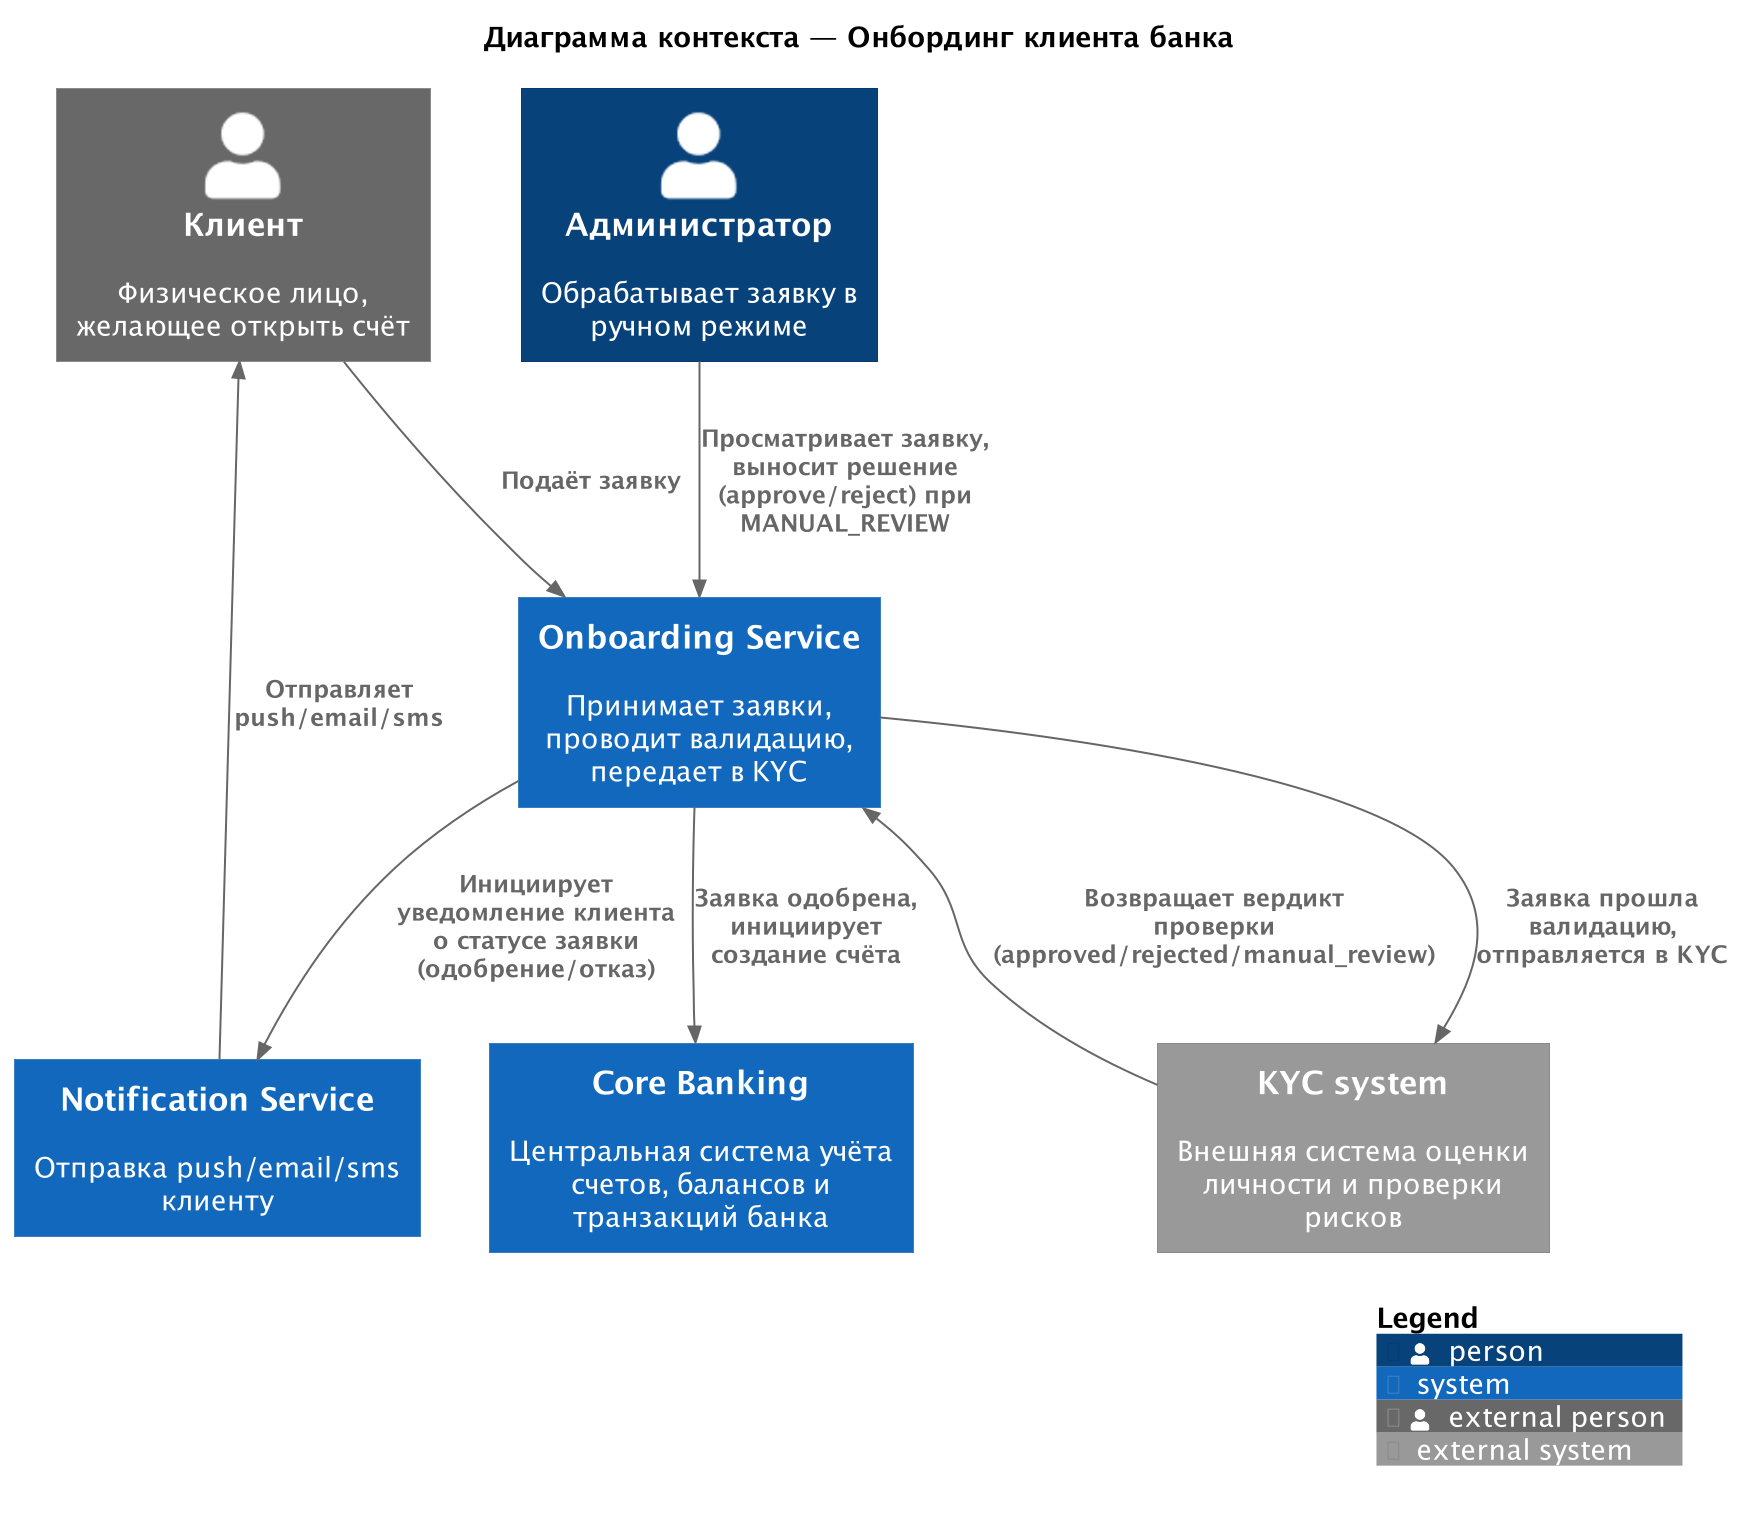

The diagram above was rendered by PlantUML. Its source (embedded in the PNG):
@startuml C4_Context_Онбординг
!include https://raw.githubusercontent.com/plantuml-stdlib/C4-PlantUML/master/C4_Context.puml
title Диаграмма контекста — Онбординг клиента банка
scale 2

Person_Ext(Client, "Клиент", "Физическое лицо, желающее открыть счёт")
Person(Admin, "Администратор", "Обрабатывает заявку в ручном режиме")

System(Onboarding, "Onboarding Service", "Принимает заявки, проводит валидацию, передает в KYC")
System_Ext(KYC, "KYC system", "Внешняя система оценки личности и проверки рисков")
System(Core_Banking, "Core Banking", "Центральная система учёта счетов, балансов и транзакций банка")
System(Notification_service, "Notification Service", "Отправка push/email/sms клиенту")

Rel(Client, Onboarding, "Подаёт заявку")
Rel(Admin, Onboarding, "Просматривает заявку, выносит решение\n(approve/reject) при MANUAL_REVIEW")
Rel(Onboarding, KYC, "Заявка прошла валидацию, отправляется в KYC")
Rel(KYC, Onboarding, "Возвращает вердикт проверки\n(approved/rejected/manual_review)")
Rel(Onboarding, Core_Banking, "Заявка одобрена, инициирует\nсоздание счёта")
Rel(Onboarding, Notification_service, "Инициирует уведомление клиента\nо статусе заявки (одобрение/отказ)")
Rel(Notification_service, Client, "Отправляет push/email/sms")

SHOW_LEGEND()
@enduml